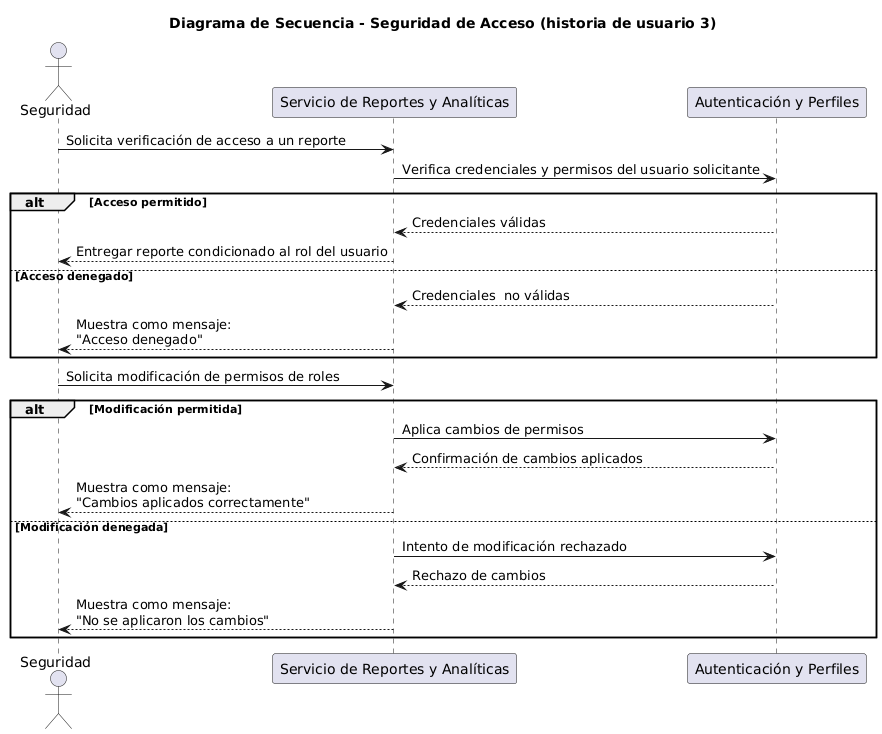

The diagram above was rendered by PlantUML. Its source (embedded in the PNG):
@startuml
title Diagrama de Secuencia - Seguridad de Acceso (historia de usuario 3)

actor Seguridad
participant "Servicio de Reportes y Analíticas" as Reports
participant "Autenticación y Perfiles" as Auth

Seguridad -> Reports: Solicita verificación de acceso a un reporte

Reports -> Auth: Verifica credenciales y permisos del usuario solicitante

alt Acceso permitido
    Auth --> Reports: Credenciales válidas
    Reports --> Seguridad: Entregar reporte condicionado al rol del usuario
else Acceso denegado
    Auth --> Reports: Credenciales  no válidas
    Reports --> Seguridad: Muestra como mensaje:\n"Acceso denegado"
end

Seguridad -> Reports: Solicita modificación de permisos de roles

alt Modificación permitida
    Reports -> Auth: Aplica cambios de permisos
    Auth --> Reports: Confirmación de cambios aplicados
    Reports --> Seguridad: Muestra como mensaje:\n"Cambios aplicados correctamente"
else Modificación denegada
    Reports -> Auth: Intento de modificación rechazado
    Auth --> Reports: Rechazo de cambios
    Reports --> Seguridad: Muestra como mensaje:\n"No se aplicaron los cambios"
end
@enduml